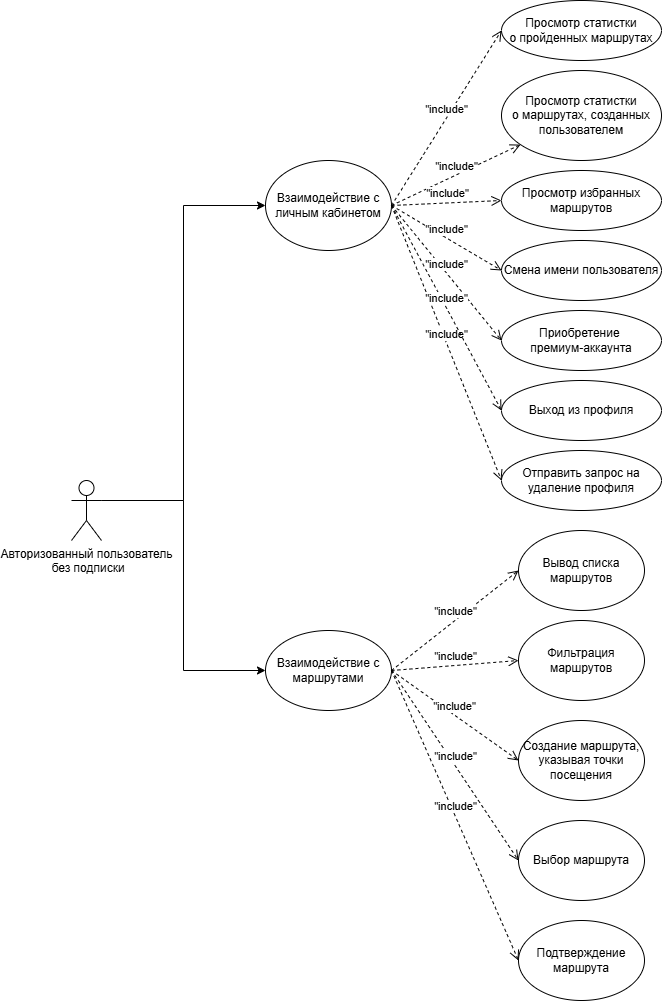

The diagram above was exported from draw.io. Its source (the exported page's mxGraphModel, read from the mxfile embedded in the PNG):
<mxGraphModel dx="677" dy="1089" grid="1" gridSize="10" guides="1" tooltips="1" connect="1" arrows="1" fold="1" page="1" pageScale="1" pageWidth="827" pageHeight="1169" background="#ffffff" math="0" shadow="0">
  <root>
    <mxCell id="0" />
    <mxCell id="1" parent="0" />
    <mxCell id="9Zc5DTKiTPF_u7eS2lJh-31" style="edgeStyle=orthogonalEdgeStyle;rounded=0;orthogonalLoop=1;jettySize=auto;html=1;entryX=0;entryY=0.5;entryDx=0;entryDy=0;exitX=1;exitY=0.3333333333333333;exitDx=0;exitDy=0;exitPerimeter=0;" parent="1" source="9Zc5DTKiTPF_u7eS2lJh-3" target="9Zc5DTKiTPF_u7eS2lJh-23" edge="1">
      <mxGeometry relative="1" as="geometry">
        <mxPoint x="200" y="520" as="sourcePoint" />
      </mxGeometry>
    </mxCell>
    <mxCell id="9Zc5DTKiTPF_u7eS2lJh-32" style="edgeStyle=orthogonalEdgeStyle;rounded=0;orthogonalLoop=1;jettySize=auto;html=1;exitX=1;exitY=0.3333333333333333;exitDx=0;exitDy=0;exitPerimeter=0;entryX=0;entryY=0.5;entryDx=0;entryDy=0;" parent="1" source="9Zc5DTKiTPF_u7eS2lJh-3" target="9Zc5DTKiTPF_u7eS2lJh-5" edge="1">
      <mxGeometry relative="1" as="geometry" />
    </mxCell>
    <mxCell id="9Zc5DTKiTPF_u7eS2lJh-3" value="Авторизованный пользователь&lt;br&gt;&amp;nbsp;без подписки" style="shape=umlActor;verticalLabelPosition=bottom;verticalAlign=top;html=1;outlineConnect=0;" parent="1" vertex="1">
      <mxGeometry x="100" y="570" width="30" height="60" as="geometry" />
    </mxCell>
    <mxCell id="9Zc5DTKiTPF_u7eS2lJh-5" value="Взаимодействие с&lt;div&gt;личным кабинетом&lt;/div&gt;" style="ellipse;whiteSpace=wrap;html=1;" parent="1" vertex="1">
      <mxGeometry x="294" y="250" width="126" height="90" as="geometry" />
    </mxCell>
    <mxCell id="9Zc5DTKiTPF_u7eS2lJh-6" value="Просмотр статистки&lt;br&gt;о пройденных маршрутах" style="ellipse;whiteSpace=wrap;html=1;" parent="1" vertex="1">
      <mxGeometry x="530" y="90" width="160" height="60" as="geometry" />
    </mxCell>
    <mxCell id="9Zc5DTKiTPF_u7eS2lJh-7" value="Просмотр статистки&lt;br&gt;о маршрутах, созданных пользователем" style="ellipse;whiteSpace=wrap;html=1;" parent="1" vertex="1">
      <mxGeometry x="530" y="160" width="160" height="90" as="geometry" />
    </mxCell>
    <mxCell id="9Zc5DTKiTPF_u7eS2lJh-8" value="Просмотр избранных&lt;br&gt;маршрутов" style="ellipse;whiteSpace=wrap;html=1;" parent="1" vertex="1">
      <mxGeometry x="530" y="260" width="160" height="60" as="geometry" />
    </mxCell>
    <mxCell id="9Zc5DTKiTPF_u7eS2lJh-9" value="&quot;include&quot;" style="html=1;verticalAlign=bottom;endArrow=open;dashed=1;endSize=8;curved=0;rounded=0;exitX=1;exitY=0.5;exitDx=0;exitDy=0;entryX=0;entryY=0.5;entryDx=0;entryDy=0;" parent="1" source="9Zc5DTKiTPF_u7eS2lJh-5" target="9Zc5DTKiTPF_u7eS2lJh-6" edge="1">
      <mxGeometry relative="1" as="geometry">
        <mxPoint x="450" y="140" as="sourcePoint" />
        <mxPoint x="370" y="140" as="targetPoint" />
      </mxGeometry>
    </mxCell>
    <mxCell id="9Zc5DTKiTPF_u7eS2lJh-10" value="&quot;include&quot;" style="html=1;verticalAlign=bottom;endArrow=open;dashed=1;endSize=8;curved=0;rounded=0;exitX=1;exitY=0.5;exitDx=0;exitDy=0;" parent="1" source="9Zc5DTKiTPF_u7eS2lJh-5" target="9Zc5DTKiTPF_u7eS2lJh-7" edge="1">
      <mxGeometry relative="1" as="geometry">
        <mxPoint x="424" y="215" as="sourcePoint" />
        <mxPoint x="540" y="115" as="targetPoint" />
      </mxGeometry>
    </mxCell>
    <mxCell id="9Zc5DTKiTPF_u7eS2lJh-11" value="&quot;include&quot;" style="html=1;verticalAlign=bottom;endArrow=open;dashed=1;endSize=8;curved=0;rounded=0;exitX=1;exitY=0.5;exitDx=0;exitDy=0;entryX=0;entryY=0.5;entryDx=0;entryDy=0;" parent="1" source="9Zc5DTKiTPF_u7eS2lJh-5" target="9Zc5DTKiTPF_u7eS2lJh-8" edge="1">
      <mxGeometry relative="1" as="geometry">
        <mxPoint x="424" y="215" as="sourcePoint" />
        <mxPoint x="540" y="215" as="targetPoint" />
      </mxGeometry>
    </mxCell>
    <mxCell id="9Zc5DTKiTPF_u7eS2lJh-12" value="Смена имени пользователя" style="ellipse;whiteSpace=wrap;html=1;" parent="1" vertex="1">
      <mxGeometry x="530" y="330" width="160" height="60" as="geometry" />
    </mxCell>
    <mxCell id="9Zc5DTKiTPF_u7eS2lJh-13" value="Приобретение&amp;nbsp;&lt;br&gt;премиум-аккаунта" style="ellipse;whiteSpace=wrap;html=1;" parent="1" vertex="1">
      <mxGeometry x="530" y="400" width="160" height="60" as="geometry" />
    </mxCell>
    <mxCell id="9Zc5DTKiTPF_u7eS2lJh-14" value="Отправить запрос на удаление профиля" style="ellipse;whiteSpace=wrap;html=1;" parent="1" vertex="1">
      <mxGeometry x="530" y="540" width="160" height="60" as="geometry" />
    </mxCell>
    <mxCell id="9Zc5DTKiTPF_u7eS2lJh-15" value="&quot;include&quot;" style="html=1;verticalAlign=bottom;endArrow=open;dashed=1;endSize=8;curved=0;rounded=0;entryX=0;entryY=0.5;entryDx=0;entryDy=0;exitX=1;exitY=0.5;exitDx=0;exitDy=0;" parent="1" source="9Zc5DTKiTPF_u7eS2lJh-5" target="9Zc5DTKiTPF_u7eS2lJh-12" edge="1">
      <mxGeometry relative="1" as="geometry">
        <mxPoint x="410" y="200" as="sourcePoint" />
        <mxPoint x="540" y="130" as="targetPoint" />
      </mxGeometry>
    </mxCell>
    <mxCell id="9Zc5DTKiTPF_u7eS2lJh-16" value="&quot;include&quot;" style="html=1;verticalAlign=bottom;endArrow=open;dashed=1;endSize=8;curved=0;rounded=0;entryX=0;entryY=0.5;entryDx=0;entryDy=0;exitX=1;exitY=0.5;exitDx=0;exitDy=0;" parent="1" source="9Zc5DTKiTPF_u7eS2lJh-5" target="9Zc5DTKiTPF_u7eS2lJh-13" edge="1">
      <mxGeometry relative="1" as="geometry">
        <mxPoint x="420" y="210" as="sourcePoint" />
        <mxPoint x="550" y="140" as="targetPoint" />
      </mxGeometry>
    </mxCell>
    <mxCell id="9Zc5DTKiTPF_u7eS2lJh-17" value="&quot;include&quot;" style="html=1;verticalAlign=bottom;endArrow=open;dashed=1;endSize=8;curved=0;rounded=0;exitX=1;exitY=0.5;exitDx=0;exitDy=0;entryX=0;entryY=0.5;entryDx=0;entryDy=0;" parent="1" source="9Zc5DTKiTPF_u7eS2lJh-5" target="9Zc5DTKiTPF_u7eS2lJh-14" edge="1">
      <mxGeometry relative="1" as="geometry">
        <mxPoint x="444" y="235" as="sourcePoint" />
        <mxPoint x="560" y="150" as="targetPoint" />
      </mxGeometry>
    </mxCell>
    <mxCell id="9Zc5DTKiTPF_u7eS2lJh-19" value="Фильтрация маршрутов" style="ellipse;whiteSpace=wrap;html=1;" parent="1" vertex="1">
      <mxGeometry x="547" y="710" width="126" height="80" as="geometry" />
    </mxCell>
    <mxCell id="9Zc5DTKiTPF_u7eS2lJh-23" value="Взаимодействие с маршрутами" style="ellipse;whiteSpace=wrap;html=1;" parent="1" vertex="1">
      <mxGeometry x="294" y="720" width="126" height="80" as="geometry" />
    </mxCell>
    <mxCell id="9Zc5DTKiTPF_u7eS2lJh-24" value="Выбор маршрута" style="ellipse;whiteSpace=wrap;html=1;" parent="1" vertex="1">
      <mxGeometry x="547" y="910" width="126" height="80" as="geometry" />
    </mxCell>
    <mxCell id="9Zc5DTKiTPF_u7eS2lJh-25" value="Вывод списка маршрутов" style="ellipse;whiteSpace=wrap;html=1;" parent="1" vertex="1">
      <mxGeometry x="547" y="620" width="126" height="80" as="geometry" />
    </mxCell>
    <mxCell id="9Zc5DTKiTPF_u7eS2lJh-26" value="Подтверждение маршрута" style="ellipse;whiteSpace=wrap;html=1;" parent="1" vertex="1">
      <mxGeometry x="547" y="1010" width="126" height="80" as="geometry" />
    </mxCell>
    <mxCell id="9Zc5DTKiTPF_u7eS2lJh-27" value="&quot;include&quot;" style="html=1;verticalAlign=bottom;endArrow=open;dashed=1;endSize=8;curved=0;rounded=0;exitX=1;exitY=0.5;exitDx=0;exitDy=0;entryX=0;entryY=0.5;entryDx=0;entryDy=0;" parent="1" source="9Zc5DTKiTPF_u7eS2lJh-23" target="9Zc5DTKiTPF_u7eS2lJh-25" edge="1">
      <mxGeometry relative="1" as="geometry">
        <mxPoint x="310" y="687.5" as="sourcePoint" />
        <mxPoint x="420" y="512.5" as="targetPoint" />
      </mxGeometry>
    </mxCell>
    <mxCell id="9Zc5DTKiTPF_u7eS2lJh-28" value="&quot;include&quot;" style="html=1;verticalAlign=bottom;endArrow=open;dashed=1;endSize=8;curved=0;rounded=0;exitX=1;exitY=0.5;exitDx=0;exitDy=0;entryX=0;entryY=0.5;entryDx=0;entryDy=0;" parent="1" source="9Zc5DTKiTPF_u7eS2lJh-23" target="9Zc5DTKiTPF_u7eS2lJh-19" edge="1">
      <mxGeometry relative="1" as="geometry">
        <mxPoint x="390" y="820" as="sourcePoint" />
        <mxPoint x="517" y="700" as="targetPoint" />
      </mxGeometry>
    </mxCell>
    <mxCell id="9Zc5DTKiTPF_u7eS2lJh-29" value="&quot;include&quot;" style="html=1;verticalAlign=bottom;endArrow=open;dashed=1;endSize=8;curved=0;rounded=0;exitX=1;exitY=0.5;exitDx=0;exitDy=0;entryX=0;entryY=0.5;entryDx=0;entryDy=0;" parent="1" source="9Zc5DTKiTPF_u7eS2lJh-23" target="9Zc5DTKiTPF_u7eS2lJh-24" edge="1">
      <mxGeometry relative="1" as="geometry">
        <mxPoint x="440" y="720" as="sourcePoint" />
        <mxPoint x="567" y="600" as="targetPoint" />
      </mxGeometry>
    </mxCell>
    <mxCell id="9Zc5DTKiTPF_u7eS2lJh-30" value="&quot;include&quot;" style="html=1;verticalAlign=bottom;endArrow=open;dashed=1;endSize=8;curved=0;rounded=0;exitX=1;exitY=0.5;exitDx=0;exitDy=0;entryX=0;entryY=0.5;entryDx=0;entryDy=0;" parent="1" source="9Zc5DTKiTPF_u7eS2lJh-23" target="9Zc5DTKiTPF_u7eS2lJh-26" edge="1">
      <mxGeometry relative="1" as="geometry">
        <mxPoint x="450" y="730" as="sourcePoint" />
        <mxPoint x="577" y="610" as="targetPoint" />
      </mxGeometry>
    </mxCell>
    <mxCell id="9Zc5DTKiTPF_u7eS2lJh-33" value="Создание маршрута, указывая точки посещения" style="ellipse;whiteSpace=wrap;html=1;" parent="1" vertex="1">
      <mxGeometry x="547" y="810" width="126" height="80" as="geometry" />
    </mxCell>
    <mxCell id="9Zc5DTKiTPF_u7eS2lJh-34" value="&quot;include&quot;" style="html=1;verticalAlign=bottom;endArrow=open;dashed=1;endSize=8;curved=0;rounded=0;exitX=1;exitY=0.5;exitDx=0;exitDy=0;entryX=0;entryY=0.5;entryDx=0;entryDy=0;" parent="1" source="9Zc5DTKiTPF_u7eS2lJh-23" target="9Zc5DTKiTPF_u7eS2lJh-33" edge="1">
      <mxGeometry relative="1" as="geometry">
        <mxPoint x="430" y="770" as="sourcePoint" />
        <mxPoint x="557" y="960" as="targetPoint" />
      </mxGeometry>
    </mxCell>
    <mxCell id="9Zc5DTKiTPF_u7eS2lJh-35" value="Выход из профиля" style="ellipse;whiteSpace=wrap;html=1;" parent="1" vertex="1">
      <mxGeometry x="530" y="470" width="160" height="60" as="geometry" />
    </mxCell>
    <mxCell id="9Zc5DTKiTPF_u7eS2lJh-36" value="&quot;include&quot;" style="html=1;verticalAlign=bottom;endArrow=open;dashed=1;endSize=8;curved=0;rounded=0;exitX=1;exitY=0.5;exitDx=0;exitDy=0;entryX=0;entryY=0.5;entryDx=0;entryDy=0;" parent="1" source="9Zc5DTKiTPF_u7eS2lJh-5" target="9Zc5DTKiTPF_u7eS2lJh-35" edge="1">
      <mxGeometry relative="1" as="geometry">
        <mxPoint x="430" y="305" as="sourcePoint" />
        <mxPoint x="540" y="580" as="targetPoint" />
      </mxGeometry>
    </mxCell>
  </root>
</mxGraphModel>